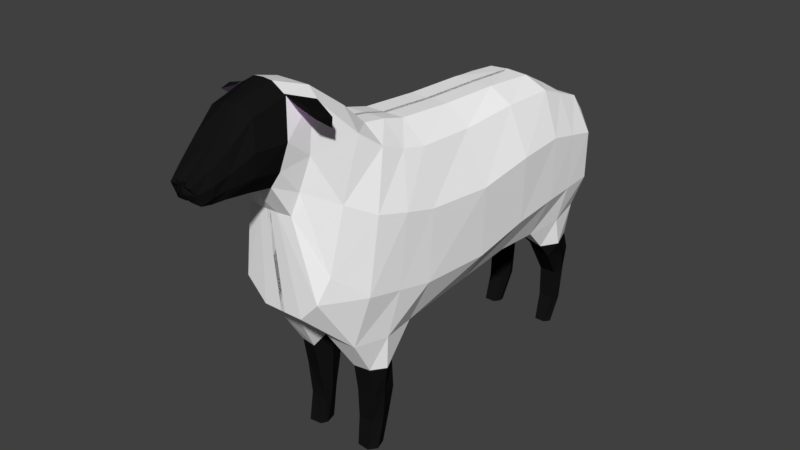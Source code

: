 # Source: sheepWalking.blend  (saved by Blender 2.79.0; exported with 4.5.12 LTS)
import bpy
from mathutils import Matrix  # noqa: F401  (used for matrix-valued properties, if any)

bpy.ops.wm.read_factory_settings(use_empty=True)
scene = bpy.context.scene
scene.name = 'Scene'

# ---- collections
col_collection_1 = bpy.data.collections.new('Collection 1'); scene.collection.children.link(col_collection_1)

# ---- materials (node trees are filled in below, after node groups)
mat_material_001 = bpy.data.materials.new('Material.001')
mat_material_001.alpha_threshold = 0.0
mat_material_001.use_transparent_shadow = False
mat_material_001.diffuse_color = (0.2738, 0.2738, 0.2738, 1.0)
mat_material_001.roughness = 0.5
mat_material_003 = bpy.data.materials.new('Material.003')
mat_material_003.alpha_threshold = 0.0
mat_material_003.use_transparent_shadow = False
mat_material_003.diffuse_color = (0.008076, 0.008076, 0.008076, 1.0)
mat_material_003.roughness = 0.5
mat_material_002 = bpy.data.materials.new('Material.002')
mat_material_002.alpha_threshold = 0.0
mat_material_002.use_transparent_shadow = False
mat_material_002.diffuse_color = (0.4109, 0.4109, 0.4109, 1.0)
mat_material_002.roughness = 0.5
mat_material_004 = bpy.data.materials.new('Material.004')
mat_material_004.alpha_threshold = 0.0
mat_material_004.use_transparent_shadow = False
mat_material_004.diffuse_color = (0.9849, 0.9849, 0.9849, 1.0)
mat_material_004.roughness = 0.5
mat_material_005 = bpy.data.materials.new('Material.005')
mat_material_005.alpha_threshold = 0.0
mat_material_005.use_transparent_shadow = False
mat_material_005.diffuse_color = (0.7036, 0.4005, 0.8, 1.0)
mat_material_005.roughness = 0.5

# ---- material node trees

# ---- world
world_world = bpy.data.worlds.new('World'); scene.world = world_world
world_world.color = (0.05088, 0.05088, 0.05088)
world_world.use_sun_shadow = False
world_world.sun_shadow_jitter_overblur = 0.0
world_world.cycles.sampling_method = 'MANUAL'

# ---- meshes
me_plane = bpy.data.meshes.new('Plane')
me_plane.from_pydata([(0.8501, -0.7109, 1.447), (0.8659, -0.7109, -1.555), (0.8659, 0.5103, 1.519), (0.8659, 0.8767, -1.692), (0.8659, -2.009, 1.503), (0.8659, -1.938, -1.451), (0.8659, -3.165, 1.463), (0.8659, -2.933, -1.52), (0.8349, -4.287, 1.035), (0.9063, -4.369, -1.366), (0.8659, -4.534, 0.6811), (0.8659, -4.652, -0.2806), (0.7881, 1.478, 1.814), (0.8659, 2.333, -1.558), (0.6981, 1.95, 2.157), (0.7914, 3.106, -0.4083), (0.4755, 2.71, 2.931), (0.4567, 3.255, 1.135), (0.465, 3.248, 3.096), (0.4191, 3.602, 1.734), (0.4319, 3.885, 2.939), (0.3886, 4.026, 1.789), (0.3747, 4.333, 2.569), (0.3495, 4.428, 1.824), (0.2046, 4.952, 2.139), (0.2522, 4.81, 1.82), (-0.0384, 0.5103, 1.912), (-0.0384, -0.7109, 1.815), (-0.0384, -0.7109, -1.68), (-0.0384, 0.8767, -1.662), (-0.0384, -2.009, 1.765), (-0.0384, -1.938, -1.587), (-0.0384, -3.165, 1.696), (-0.0384, -2.933, -1.359), (-0.0384, -4.321, 1.035), (-0.0384, -4.369, -1.136), (-0.0384, -4.534, 0.8025), (-0.0384, -4.652, -0.05019), (-0.0384, 2.409, -1.474), (-0.0384, 1.478, 2.121), (-0.0384, 3.106, -0.817), (-0.0384, 1.95, 2.552), (-0.03897, 3.295, 1.135), (-0.03897, 3.602, 1.607), (-0.03897, 4.026, 1.725), (-0.03897, 4.428, 1.749), (-0.08877, 4.834, 2.05), (-0.1071, 4.952, 2.15), (0.4063, 1.478, 2.121), (0.4063, 1.95, 2.553), (0.1137, 4.333, 2.6), (0.03214, 4.952, 2.139), (0.4063, -4.534, 0.6811), (0.4063, -4.321, 1.035), (0.1209, 4.026, 1.725), (0.1209, 3.602, 1.657), (0.4063, -0.7109, 1.815), (0.4063, 0.5103, 1.912), (0.4063, -4.369, -1.136), (0.4063, -4.652, -0.05019), (0.1889, 3.248, 3.268), (0.1137, 3.885, 3.074), (0.4063, -3.165, 1.668), (0.4063, -2.009, 1.765), (0.1863, 3.295, 1.135), (0.4063, 3.106, -0.817), (0.4063, -1.938, -1.599), (0.4063, -2.933, -1.359), (0.3337, 2.634, 3.065), (0.3369, 0.8767, -1.746), (0.4063, -0.7109, -1.696), (0.3118, 2.424, -1.47), (0.1209, 4.428, 1.799), (0.05273, 4.81, 1.82), (0.7897, 1.274, -2.359), (0.8033, 1.888, -2.277), (0.4571, 1.238, -2.129), (0.4843, 1.937, -2.277), (0.8027, 1.254, -2.94), (0.8014, 1.788, -2.842), (0.4573, 1.286, -2.806), (0.4708, 1.836, -2.842), (0.7639, 1.337, -3.481), (0.7398, 1.768, -3.488), (0.4827, 1.382, -3.394), (0.4323, 1.768, -3.488), (0.758, 1.497, -4.06), (0.7181, 1.882, -4.052), (0.4664, 1.497, -4.06), (0.4708, 1.857, -4.052), (0.7987, -4.499, -2.456), (0.8659, -3.658, -2.327), (0.4063, -3.658, -2.146), (0.487, -4.499, -2.456), (0.7586, -4.472, -2.969), (0.8008, -4.049, -2.9), (0.4715, -4.049, -2.9), (0.4864, -4.472, -2.882), (0.7191, -4.417, -3.591), (0.8117, -4.038, -3.521), (0.4932, -4.038, -3.521), (0.4869, -4.417, -3.503), (0.7572, -4.121, -4.083), (0.7742, -3.832, -4.043), (0.5516, -3.832, -4.043), (0.5084, -4.121, -4.083), (0.7998, -4.357, -2.067), (0.446, -4.357, -1.93), (0.4063, -3.28, -1.795), (0.8097, -3.435, -2.019), (1.289, -0.7109, 0.4336), (1.221, 0.6935, 0.5386), (1.287, -1.973, 0.587), (1.237, -3.049, 0.6162), (1.19, -4.345, 0.317), (0.8659, -4.593, 0.2003), (1.092, 1.943, 0.8535), (0.8785, 2.528, 1.183), (0.6279, 2.967, 2.1), (0.6401, 3.425, 2.466), (0.5599, 3.994, 2.46), (0.4311, 4.38, 2.23), (0.2433, 4.881, 2.006), (-0.0384, -4.647, 0.4307), (-0.08873, 4.952, 2.236), (0.4063, -4.647, 0.2003), (0.05924, 4.952, 2.006), (0.2643, 4.625, 1.79), (0.3088, 4.648, 2.333), (-0.02984, 4.625, 2.014), (-0.01934, 4.648, 2.343), (0.1209, 4.625, 2.014), (0.1533, 4.648, 2.353), (0.3698, 4.636, 2.118), (1.263, -0.7109, -0.9348), (1.262, -1.953, -0.7333), (1.242, -2.981, -0.6733), (1.171, -4.359, -0.6631), (0.8659, -4.627, -0.07971), (-0.0384, -4.675, 0.1506), (0.07188, 4.894, 1.897), (1.235, 0.8002, -0.8374), (1.123, 2.215, -0.5453), (0.8716, 2.865, 0.02383), (0.5584, 3.157, 1.538), (0.5499, 3.528, 1.997), (0.5207, 4.013, 2.054), (0.4096, 4.408, 1.99), (0.2423, 4.84, 1.897), (-0.08875, 4.894, 2.128), (0.4063, -4.675, -0.07971), (0.3321, 4.63, 1.924), (0.8504, -3.726, 1.249), (1.013, -3.651, -1.443), (-0.0384, -3.743, 1.365), (-0.0384, -3.651, -1.213), (0.2443, -3.651, -1.213), (0.4063, -3.743, 1.365), (0.9313, -4.079, -2.391), (0.4063, -4.079, -2.304), (0.8659, -4.26, -2.934), (0.4063, -4.26, -2.847), (0.8553, -4.228, -3.556), (0.4277, -4.228, -3.469), (0.8408, -3.976, -4.063), (0.4857, -3.976, -4.063), (0.9951, -3.818, -2.043), (0.3387, -3.818, -1.819), (1.213, -3.697, 0.4666), (1.207, -3.67, -0.6682), (1.013, 1.643, -1.625), (0.827, 0.9941, 1.619), (-0.0384, 1.643, -1.378), (-0.0384, 0.9941, 2.044), (0.4063, 0.9941, 2.044), (0.1457, 1.643, -1.378), (0.9486, 1.587, -2.318), (0.3481, 1.587, -2.0), (0.8659, 1.561, -2.891), (0.3762, 1.561, -2.67), (0.8298, 1.575, -3.485), (0.4024, 1.575, -3.398), (0.8305, 1.727, -4.056), (0.4063, 1.727, -4.056), (1.182, 1.318, 0.696), (1.179, 1.507, -0.6914), (0.6781, 3.249, 2.99), (0.694, 2.712, 2.721), (0.5227, 2.66, 2.894), (0.4221, 3.249, 3.119), (1.003, 3.207, 2.855), (0.9618, 2.82, 2.585), (0.9402, 2.78, 2.746), (0.7992, 3.207, 3.007), (-0.8501, -0.7109, 1.447), (-0.8659, -0.7109, -1.555), (-0.8659, 0.5103, 1.519), (-0.8659, 0.8767, -1.692), (-0.8659, -2.009, 1.503), (-0.8659, -1.938, -1.451), (-0.8659, -3.165, 1.463), (-0.8659, -2.933, -1.52), (-0.8349, -4.287, 1.035), (-0.9063, -4.369, -1.366), (-0.8659, -4.534, 0.6811), (-0.8659, -4.652, -0.2806), (-0.7881, 1.478, 1.814), (-0.8659, 2.333, -1.558), (-0.6981, 1.95, 2.157), (-0.7914, 3.106, -0.4083), (-0.4755, 2.71, 2.931), (-0.4567, 3.255, 1.135), (-0.465, 3.248, 3.096), (-0.4191, 3.602, 1.734), (-0.4319, 3.885, 2.939), (-0.3886, 4.026, 1.789), (-0.3747, 4.333, 2.569), (-0.3495, 4.428, 1.824), (-0.2046, 4.952, 2.139), (-0.2522, 4.81, 1.82), (0.0384, 0.5103, 1.912), (0.0384, -0.7109, 1.815), (0.0384, -0.7109, -1.68), (0.0384, 0.8767, -1.662), (0.0384, -2.009, 1.765), (0.0384, -1.938, -1.587), (0.0384, -3.165, 1.696), (0.0384, -2.933, -1.359), (0.0384, -4.321, 1.035), (0.0384, -4.369, -1.136), (0.0384, -4.534, 0.8025), (0.0384, -4.652, -0.05019), (0.0384, 2.409, -1.474), (0.0384, 1.478, 2.121), (0.0384, 3.106, -0.817), (0.0384, 1.95, 2.552), (0.03897, 3.295, 1.135), (-5.821e-11, 2.634, 3.067), (0.03897, 3.602, 1.607), (0.0, 3.248, 3.284), (0.03897, 4.026, 1.725), (0.0, 3.885, 3.082), (0.03897, 4.428, 1.749), (0.0, 4.333, 2.6), (0.08877, 4.834, 2.05), (0.1071, 4.952, 2.15), (-0.4063, 1.478, 2.121), (-0.4063, 1.95, 2.553), (-0.1137, 4.333, 2.6), (-0.03214, 4.952, 2.139), (-0.4063, -4.534, 0.6811), (-0.4063, -4.321, 1.035), (-0.1209, 4.026, 1.725), (-0.1209, 3.602, 1.657), (-0.4063, -0.7109, 1.815), (-0.4063, 0.5103, 1.912), (-0.4063, -4.369, -1.136), (-0.4063, -4.652, -0.05019), (-0.1889, 3.248, 3.268), (-0.1137, 3.885, 3.074), (-0.4063, -3.165, 1.668), (-0.4063, -2.009, 1.765), (-0.1863, 3.295, 1.135), (-0.4063, 3.106, -0.817), (-0.4063, -1.938, -1.599), (-0.4063, -2.933, -1.359), (-0.3337, 2.634, 3.065), (-0.3369, 0.8767, -1.746), (-0.4063, -0.7109, -1.696), (-0.3118, 2.424, -1.47), (-0.1209, 4.428, 1.799), (-0.05273, 4.81, 1.82), (-0.7897, 1.274, -2.359), (-0.8033, 1.888, -2.277), (-0.4571, 1.238, -2.129), (-0.4843, 1.937, -2.277), (-0.8027, 1.254, -2.94), (-0.8014, 1.788, -2.842), (-0.4573, 1.286, -2.806), (-0.4708, 1.836, -2.842), (-0.7639, 1.337, -3.481), (-0.7398, 1.768, -3.488), (-0.4827, 1.382, -3.394), (-0.4323, 1.768, -3.488), (-0.758, 1.497, -4.06), (-0.7181, 1.882, -4.052), (-0.4664, 1.497, -4.06), (-0.4708, 1.857, -4.052), (-0.7987, -4.499, -2.456), (-0.8659, -3.658, -2.327), (-0.4063, -3.658, -2.146), (-0.487, -4.499, -2.456), (-0.7586, -4.472, -2.969), (-0.8008, -4.049, -2.9), (-0.4715, -4.049, -2.9), (-0.4864, -4.472, -2.882), (-0.7191, -4.417, -3.591), (-0.8117, -4.038, -3.521), (-0.4932, -4.038, -3.521), (-0.4869, -4.417, -3.503), (-0.7572, -4.121, -4.083), (-0.7742, -3.832, -4.043), (-0.5516, -3.832, -4.043), (-0.5084, -4.121, -4.083), (-0.7998, -4.357, -2.067), (-0.446, -4.357, -1.93), (-0.4063, -3.28, -1.795), (-0.8097, -3.435, -2.019), (-1.289, -0.7109, 0.4336), (-1.221, 0.6935, 0.5386), (-1.287, -1.973, 0.587), (-1.237, -3.049, 0.6162), (-1.19, -4.345, 0.317), (-0.8659, -4.593, 0.2003), (-1.092, 1.943, 0.8535), (-0.8785, 2.528, 1.183), (-0.6279, 2.967, 2.1), (-0.6401, 3.425, 2.466), (-0.5599, 3.994, 2.46), (-0.4311, 4.38, 2.23), (-0.2433, 4.881, 2.006), (0.0384, -4.647, 0.4307), (0.08873, 4.952, 2.236), (-0.4063, -4.647, 0.2003), (-0.05924, 4.952, 2.006), (-0.2643, 4.625, 1.79), (-0.3088, 4.648, 2.333), (0.02984, 4.625, 2.014), (0.01934, 4.648, 2.343), (-0.1209, 4.625, 2.014), (-0.1533, 4.648, 2.353), (-0.3698, 4.636, 2.118), (-1.263, -0.7109, -0.9348), (-1.262, -1.953, -0.7333), (-1.242, -2.981, -0.6733), (-1.171, -4.359, -0.6631), (-0.8659, -4.627, -0.07971), (0.0384, -4.675, 0.1506), (-0.07188, 4.894, 1.897), (-1.235, 0.8002, -0.8374), (-1.123, 2.215, -0.5453), (-0.8716, 2.865, 0.02383), (-0.5584, 3.157, 1.538), (-0.5499, 3.528, 1.997), (-0.5207, 4.013, 2.054), (-0.4096, 4.408, 1.99), (-0.2423, 4.84, 1.897), (0.08875, 4.894, 2.128), (-0.4063, -4.675, -0.07971), (-0.3321, 4.63, 1.924), (-0.8504, -3.726, 1.249), (-1.013, -3.651, -1.443), (0.0384, -3.743, 1.365), (0.0384, -3.651, -1.213), (-0.2443, -3.651, -1.213), (-0.4063, -3.743, 1.365), (-0.9313, -4.079, -2.391), (-0.4063, -4.079, -2.304), (-0.8659, -4.26, -2.934), (-0.4063, -4.26, -2.847), (-0.8553, -4.228, -3.556), (-0.4277, -4.228, -3.469), (-0.8408, -3.976, -4.063), (-0.4857, -3.976, -4.063), (-0.9951, -3.818, -2.043), (-0.3387, -3.818, -1.819), (-1.213, -3.697, 0.4666), (-1.207, -3.67, -0.6682), (-1.013, 1.643, -1.625), (-0.827, 0.9941, 1.619), (0.0384, 1.643, -1.378), (0.0384, 0.9941, 2.044), (-0.4063, 0.9941, 2.044), (-0.1457, 1.643, -1.378), (-0.9486, 1.587, -2.318), (-0.3481, 1.587, -2.0), (-0.8659, 1.561, -2.891), (-0.3762, 1.561, -2.67), (-0.8298, 1.575, -3.485), (-0.4024, 1.575, -3.398), (-0.8305, 1.727, -4.056), (-0.4063, 1.727, -4.056), (-1.182, 1.318, 0.696), (-1.179, 1.507, -0.6913), (-0.6781, 3.249, 2.99), (-0.694, 2.712, 2.721), (-0.5227, 2.66, 2.894), (-0.4221, 3.249, 3.119), (-1.003, 3.207, 2.855), (-0.9618, 2.82, 2.585), (-0.9402, 2.78, 2.746), (-0.7992, 3.207, 3.007)], [], [(134, 1, 3, 141), (110, 0, 4, 112), (112, 4, 6, 113), (168, 152, 8, 114), (114, 8, 10, 115), (185, 170, 13, 142), (142, 13, 15, 143), (143, 15, 17, 144), (144, 17, 19, 145), (145, 19, 21, 146), (146, 21, 23, 147), (151, 127, 25, 148), (49, 41, 39, 48), (132, 130, 243, 50), (53, 34, 36, 52), (55, 43, 44, 54), (57, 26, 27, 56), (59, 37, 35, 58), (61, 241, 239, 60), (63, 30, 32, 62), (65, 40, 42, 64), (67, 33, 31, 66), (68, 237, 41, 49), (70, 28, 29, 69), (175, 172, 38, 71), (54, 44, 45, 72), (174, 173, 26, 57), (50, 243, 241, 61), (157, 154, 34, 53), (64, 42, 43, 55), (126, 124, 47, 51), (156, 155, 33, 67), (60, 239, 237, 68), (56, 27, 30, 63), (71, 38, 40, 65), (131, 129, 46, 73), (150, 139, 37, 59), (66, 31, 28, 70), (5, 66, 70, 1), (138, 150, 59, 11), (127, 131, 73, 25), (13, 71, 65, 15), (0, 56, 63, 4), (60, 189, 186, 18), (107, 93, 90, 106), (122, 126, 51, 24), (17, 64, 55, 19), (152, 157, 53, 8), (22, 50, 61, 20), (171, 174, 57, 2), (21, 54, 72, 23), (13, 75, 77, 71), (1, 70, 69, 3), (16, 68, 49, 14), (7, 67, 66, 5), (15, 65, 64, 17), (4, 63, 62, 6), (20, 61, 60, 18), (11, 59, 58, 9), (2, 57, 56, 0), (19, 55, 54, 21), (8, 53, 52, 10), (128, 132, 50, 22), (14, 49, 48, 12), (75, 79, 81, 77), (69, 76, 74, 3), (175, 177, 76, 69), (170, 176, 75, 13), (179, 181, 84, 80), (176, 178, 79, 75), (177, 179, 80, 76), (76, 80, 78, 74), (84, 88, 86, 82), (80, 84, 82, 78), (79, 83, 85, 81), (178, 180, 83, 79), (182, 183, 89, 87), (83, 87, 89, 85), (180, 182, 87, 83), (181, 183, 88, 84), (159, 161, 97, 93), (167, 159, 93, 107), (109, 91, 92, 108), (166, 158, 91, 109), (97, 101, 98, 94), (91, 95, 96, 92), (93, 97, 94, 90), (158, 160, 95, 91), (101, 105, 102, 98), (160, 162, 99, 95), (161, 163, 101, 97), (95, 99, 100, 96), (164, 165, 104, 103), (162, 164, 103, 99), (163, 165, 105, 101), (99, 103, 104, 100), (153, 166, 109, 7), (7, 109, 108, 67), (156, 167, 107, 58), (58, 107, 106, 9), (148, 140, 126, 122), (10, 52, 125, 115), (52, 36, 123, 125), (140, 149, 124, 126), (128, 133, 122, 24), (20, 120, 121, 22), (18, 119, 120, 20), (16, 118, 119, 18), (14, 117, 118, 16), (12, 116, 117, 14), (171, 184, 116, 12), (137, 114, 115, 138), (169, 168, 114, 137), (135, 112, 113, 136), (134, 110, 112, 135), (0, 110, 111, 2), (22, 121, 133, 128), (24, 51, 132, 128), (23, 72, 131, 127), (72, 45, 129, 131), (51, 47, 130, 132), (147, 23, 127, 151), (121, 147, 151, 133), (1, 134, 135, 5), (5, 135, 136, 7), (153, 169, 137, 9), (9, 137, 138, 11), (73, 46, 149, 140), (25, 73, 140, 148), (115, 125, 150, 138), (125, 123, 139, 150), (133, 151, 148, 122), (120, 146, 147, 121), (119, 145, 146, 120), (118, 144, 145, 119), (117, 143, 144, 118), (116, 142, 143, 117), (184, 185, 142, 116), (110, 134, 141, 111), (7, 136, 169, 153), (136, 113, 168, 169), (67, 108, 167, 156), (9, 106, 166, 153), (100, 104, 165, 163), (98, 102, 164, 162), (102, 105, 165, 164), (96, 100, 163, 161), (94, 98, 162, 160), (90, 94, 160, 158), (106, 90, 158, 166), (108, 92, 159, 167), (92, 96, 161, 159), (6, 62, 157, 152), (58, 35, 155, 156), (62, 32, 154, 157), (113, 6, 152, 168), (111, 141, 185, 184), (2, 111, 184, 171), (85, 89, 183, 181), (82, 86, 182, 180), (86, 88, 183, 182), (78, 82, 180, 178), (77, 81, 179, 177), (74, 78, 178, 176), (81, 85, 181, 179), (3, 74, 176, 170), (71, 77, 177, 175), (12, 48, 174, 171), (48, 39, 173, 174), (69, 29, 172, 175), (141, 3, 170, 185), (188, 192, 193, 189), (18, 186, 187, 16), (68, 188, 189, 60), (16, 187, 188, 68), (190, 193, 192, 191), (187, 191, 192, 188), (189, 193, 190, 186), (186, 190, 191, 187), (332, 339, 197, 195), (308, 310, 198, 194), (310, 311, 200, 198), (366, 312, 202, 350), (312, 313, 204, 202), (383, 340, 207, 368), (340, 341, 209, 207), (341, 342, 211, 209), (342, 343, 213, 211), (343, 344, 215, 213), (344, 345, 217, 215), (349, 346, 219, 325), (247, 246, 233, 235), (330, 248, 243, 328), (251, 250, 230, 228), (253, 252, 240, 238), (255, 254, 221, 220), (257, 256, 229, 231), (259, 258, 239, 241), (261, 260, 226, 224), (263, 262, 236, 234), (265, 264, 225, 227), (266, 247, 235, 237), (268, 267, 223, 222), (373, 269, 232, 370), (252, 270, 242, 240), (372, 255, 220, 371), (248, 259, 241, 243), (355, 251, 228, 352), (262, 253, 238, 236), (324, 249, 245, 322), (354, 265, 227, 353), (258, 266, 237, 239), (254, 261, 224, 221), (269, 263, 234, 232), (329, 271, 244, 327), (348, 257, 231, 337), (264, 268, 222, 225), (199, 195, 268, 264), (336, 205, 257, 348), (325, 219, 271, 329), (207, 209, 263, 269), (194, 198, 261, 254), (258, 212, 384, 387), (305, 304, 288, 291), (320, 218, 249, 324), (211, 213, 253, 262), (350, 202, 251, 355), (216, 214, 259, 248), (369, 196, 255, 372), (215, 217, 270, 252), (207, 269, 275, 273), (195, 197, 267, 268), (210, 208, 247, 266), (201, 199, 264, 265), (209, 211, 262, 263), (198, 200, 260, 261), (214, 212, 258, 259), (205, 203, 256, 257), (196, 194, 254, 255), (213, 215, 252, 253), (202, 204, 250, 251), (326, 216, 248, 330), (208, 206, 246, 247), (273, 275, 279, 277), (267, 197, 272, 274), (373, 267, 274, 375), (368, 207, 273, 374), (377, 278, 282, 379), (374, 273, 277, 376), (375, 274, 278, 377), (274, 272, 276, 278), (282, 280, 284, 286), (278, 276, 280, 282), (277, 279, 283, 281), (376, 277, 281, 378), (380, 285, 287, 381), (281, 283, 287, 285), (378, 281, 285, 380), (379, 282, 286, 381), (357, 291, 295, 359), (365, 305, 291, 357), (307, 306, 290, 289), (364, 307, 289, 356), (295, 292, 296, 299), (289, 290, 294, 293), (291, 288, 292, 295), (356, 289, 293, 358), (299, 296, 300, 303), (358, 293, 297, 360), (359, 295, 299, 361), (293, 294, 298, 297), (362, 301, 302, 363), (360, 297, 301, 362), (361, 299, 303, 363), (297, 298, 302, 301), (351, 201, 307, 364), (201, 265, 306, 307), (354, 256, 305, 365), (256, 203, 304, 305), (346, 320, 324, 338), (204, 313, 323, 250), (250, 323, 321, 230), (338, 324, 322, 347), (326, 218, 320, 331), (214, 216, 319, 318), (212, 214, 318, 317), (210, 212, 317, 316), (208, 210, 316, 315), (206, 208, 315, 314), (369, 206, 314, 382), (335, 336, 313, 312), (367, 335, 312, 366), (333, 334, 311, 310), (332, 333, 310, 308), (194, 196, 309, 308), (216, 326, 331, 319), (218, 326, 330, 249), (217, 325, 329, 270), (270, 329, 327, 242), (249, 330, 328, 245), (345, 349, 325, 217), (319, 331, 349, 345), (195, 199, 333, 332), (199, 201, 334, 333), (351, 203, 335, 367), (203, 205, 336, 335), (271, 338, 347, 244), (219, 346, 338, 271), (313, 336, 348, 323), (323, 348, 337, 321), (331, 320, 346, 349), (318, 319, 345, 344), (317, 318, 344, 343), (316, 317, 343, 342), (315, 316, 342, 341), (314, 315, 341, 340), (382, 314, 340, 383), (308, 309, 339, 332), (201, 351, 367, 334), (334, 367, 366, 311), (265, 354, 365, 306), (203, 351, 364, 304), (298, 361, 363, 302), (296, 360, 362, 300), (300, 362, 363, 303), (294, 359, 361, 298), (292, 358, 360, 296), (288, 356, 358, 292), (304, 364, 356, 288), (306, 365, 357, 290), (290, 357, 359, 294), (200, 350, 355, 260), (256, 354, 353, 229), (260, 355, 352, 226), (311, 366, 350, 200), (309, 382, 383, 339), (196, 369, 382, 309), (283, 379, 381, 287), (280, 378, 380, 284), (284, 380, 381, 286), (276, 376, 378, 280), (275, 375, 377, 279), (272, 374, 376, 276), (279, 377, 379, 283), (197, 368, 374, 272), (269, 373, 375, 275), (206, 369, 372, 246), (246, 372, 371, 233), (267, 373, 370, 223), (339, 383, 368, 197), (386, 387, 391, 390), (212, 210, 385, 384), (266, 258, 387, 386), (210, 266, 386, 385), (388, 389, 390, 391), (385, 386, 390, 389), (387, 384, 388, 391), (384, 385, 389, 388)])
me_plane.polygons.foreach_set('material_index', [3, 3, 3, 3, 3, 3, 3, 3, 3, 1, 1, 1, 3, 1, 3, 1, 3, 3, 1, 3, 3, 3, 3, 3, 3, 1, 3, 1, 3, 3, 1, 3, 3, 3, 3, 1, 3, 3, 3, 3, 1, 3, 3, 3, 1, 1, 3, 3, 1, 3, 1, 3, 3, 3, 3, 3, 3, 1, 3, 3, 1, 3, 1, 3, 1, 3, 3, 3, 1, 1, 1, 1, 1, 1, 1, 1, 1, 1, 1, 1, 1, 1, 1, 1, 1, 1, 1, 1, 1, 1, 1, 1, 1, 1, 1, 1, 3, 3, 3, 3, 1, 3, 3, 1, 1, 1, 1, 3, 3, 3, 3, 3, 3, 3, 3, 3, 1, 1, 1, 1, 1, 1, 1, 3, 3, 3, 3, 1, 1, 3, 3, 1, 1, 1, 3, 3, 3, 3, 3, 3, 3, 3, 3, 1, 1, 1, 1, 1, 1, 1, 1, 1, 3, 3, 3, 3, 3, 3, 1, 1, 1, 1, 1, 1, 1, 3, 3, 3, 3, 3, 3, 1, 4, 3, 3, 1, 3, 1, 4, 3, 3, 3, 3, 3, 3, 3, 3, 3, 1, 1, 1, 3, 1, 3, 1, 3, 3, 1, 3, 3, 3, 3, 3, 3, 1, 3, 1, 3, 3, 1, 3, 3, 3, 3, 1, 3, 3, 3, 3, 1, 3, 3, 3, 1, 1, 3, 3, 1, 3, 1, 3, 3, 3, 3, 3, 3, 1, 3, 3, 1, 3, 1, 3, 1, 3, 3, 3, 1, 1, 1, 1, 1, 1, 1, 1, 1, 1, 1, 1, 1, 1, 1, 1, 1, 1, 1, 1, 1, 1, 1, 1, 1, 1, 1, 1, 3, 3, 3, 3, 1, 3, 3, 1, 1, 1, 1, 3, 3, 3, 3, 3, 3, 3, 3, 3, 1, 1, 1, 1, 1, 1, 1, 3, 3, 3, 3, 1, 1, 3, 3, 1, 1, 1, 3, 3, 3, 3, 3, 3, 3, 3, 3, 1, 1, 1, 1, 1, 1, 1, 1, 1, 3, 3, 3, 3, 3, 3, 1, 1, 1, 1, 1, 1, 1, 3, 3, 3, 3, 3, 3, 1, 4, 3, 3, 1, 3, 1, 4])
me_plane.materials.append(mat_material_001)
me_plane.materials.append(mat_material_003)
me_plane.materials.append(mat_material_002)
me_plane.materials.append(mat_material_004)
me_plane.materials.append(mat_material_005)
me_plane.use_remesh_preserve_volume = False
me_plane.use_remesh_preserve_attributes = False
me_plane.use_mirror_vertex_groups = False
me_plane.update()
arm_armature = bpy.data.armatures.new('Armature')  # bones are not reproduced

# ---- objects
ob_armature = bpy.data.objects.new('Armature', arm_armature)
ob_plane = bpy.data.objects.new('Plane', me_plane)

# ---- transforms, parenting, visibility, modifiers, constraints
ob_armature.location = (0.0005193, 2.627, 3.167)
ob_armature.show_in_front = True
ob_armature.lineart.crease_threshold = 0.0
ob_plane.parent = ob_armature
ob_plane.matrix_parent_inverse = Matrix(((1.0, 1.455e-11, 1.455e-11, -0.0005193), (0.0, 1.0, 0.0, -2.627), (0.0, 0.0, 1.0, -3.167), (0.0, 0.0, 0.0, 1.0)))
ob_plane.location = (0.0, 0.0, 4.08)
ob_plane.rotation_euler = (0.0, 0.0, 3.142)
ob_plane.lineart.crease_threshold = 0.0
_vg = ob_plane.vertex_groups.new(name='spine')
for _i, _w in zip([0, 1, 2, 3, 4, 5, 6, 7, 8, 10, 12, 14, 26, 27, 28, 29, 30, 31, 32, 33, 34, 36, 39, 41, 48, 49, 52, 53, 56, 57, 62, 63, 66, 67, 69, 70, 110, 111, 112, 113, 123, 134, 135, 136, 139, 141, 152, 154, 157, 168, 169, 171, 173, 174, 184, 185, 194, 195, 196, 197, 198, 199, 200, 201, 202, 204, 206, 208, 220, 221, 222, 223, 224, 225, 226, 227, 228, 230, 233, 235, 246, 247, 250, 251, 254, 255, 260, 261, 264, 265, 267, 268, 308, 309, 310, 311, 321, 332, 333, 334, 337, 339, 350, 352, 355, 366, 367, 369, 371, 372, 382, 383], [0.9259, 0.69, 0.7596, 0.0113, 0.9236, 0.6274, 0.7856, 0.06051, 0.1317, 0.0164, 0.2628, 0.1062, 0.7387, 0.9143, 0.6424, 0.07525, 0.9206, 0.573, 0.7822, 0.09572, 0.2073, 0.1277, 0.2954, 0.1101, 0.267, 0.09017, 0.05118, 0.1637, 0.9213, 0.7502, 0.8062, 0.9265, 0.5979, 0.03622, 0.02794, 0.6645, 0.9044, 0.6656, 0.8894, 0.6677, 0.05844, 0.7533, 0.7135, 0.1893, 0.00387, 0.2002, 0.578, 0.6223, 0.6344, 0.1443, 0.01402, 0.5508, 0.5528, 0.5544, 0.1203, 0.05526, 0.9259, 0.6906, 0.7592, 0.01319, 0.9236, 0.6285, 0.7857, 0.06367, 0.1317, 0.01631, 0.2623, 0.106, 0.7385, 0.9143, 0.6432, 0.07776, 0.9206, 0.5739, 0.7822, 0.09645, 0.2073, 0.1277, 0.2952, 0.11, 0.2668, 0.09006, 0.05117, 0.1637, 0.9212, 0.7499, 0.8062, 0.9266, 0.5989, 0.04168, 0.0336, 0.6653, 0.9044, 0.6646, 0.8895, 0.668, 0.05844, 0.7539, 0.7144, 0.1923, 0.003856, 0.202, 0.578, 0.6223, 0.6345, 0.1443, 0.01512, 0.55, 0.5525, 0.554, 0.1159, 0.05293]): _vg.add([_i], _w, 'REPLACE')
_vg = ob_plane.vertex_groups.new(name='Bone.001')
_vg = ob_plane.vertex_groups.new(name='neck')
for _i, _w in zip([2, 12, 14, 15, 16, 17, 18, 19, 20, 21, 23, 26, 27, 39, 40, 41, 42, 43, 44, 45, 48, 49, 54, 55, 56, 57, 60, 61, 64, 65, 68, 72, 116, 117, 118, 119, 120, 143, 144, 145, 146, 147, 171, 173, 174, 184, 186, 187, 188, 189, 190, 191, 192, 193, 194, 196, 206, 208, 209, 210, 211, 212, 213, 214, 215, 217, 220, 221, 233, 234, 235, 236, 237, 238, 239, 240, 241, 242, 246, 247, 252, 253, 254, 255, 258, 259, 262, 263, 266, 270, 314, 315, 316, 317, 318, 341, 342, 343, 344, 345, 369, 371, 372, 382, 384, 385, 386, 387, 388, 389, 390, 391], [0.1029, 0.5116, 0.7472, 0.0, 0.5234, 0.8078, 0.4509, 0.5722, 0.1007, 0.1584, 0.02688, 0.0, 0.03029, 0.5025, 0.01903, 0.7059, 0.8443, 0.6147, 0.189, 0.06538, 0.4324, 0.7263, 0.1774, 0.6208, 0.01754, 0.0, 0.4559, 0.09618, 0.843, 0.0, 0.5192, 0.04292, 0.09772, 0.7293, 0.8281, 0.2257, 0.05401, 0.1758, 0.8717, 0.348, 0.09827, 0.007967, 0.2269, 0.3212, 0.1154, 0.004111, 0.4617, 0.5015, 0.5136, 0.4627, 0.4691, 0.4906, 0.4904, 0.4693, 0.0, 0.0, 0.2609, 0.747, 0.0, 0.5234, 0.8082, 0.4509, 0.5722, 0.1007, 0.1584, 0.02688, 0.0, 0.03021, 0.4598, 0.0, 0.7058, 0.8445, 0.5256, 0.6148, 0.458, 0.1891, 0.09588, 0.06538, 0.3437, 0.7262, 0.1774, 0.6208, 0.01745, 0.0, 0.4559, 0.09618, 0.8433, 0.0, 0.5192, 0.04292, 0.09467, 0.5454, 0.828, 0.2257, 0.05401, 0.05603, 0.8716, 0.348, 0.09827, 0.007968, 0.2199, 0.2694, 0.3118, 0.001298, 0.4617, 0.5014, 0.5136, 0.4627, 0.4691, 0.4906, 0.4904, 0.4693]): _vg.add([_i], _w, 'REPLACE')
_vg = ob_plane.vertex_groups.new(name='head')
for _i, _w in zip([12, 14, 16, 17, 18, 19, 20, 21, 22, 23, 24, 25, 39, 41, 42, 43, 44, 45, 46, 47, 48, 49, 50, 51, 54, 55, 60, 61, 64, 68, 72, 73, 118, 119, 120, 121, 122, 124, 126, 127, 128, 129, 130, 131, 132, 133, 140, 144, 145, 146, 147, 148, 149, 151, 173, 174, 186, 187, 188, 189, 190, 191, 192, 193, 206, 208, 210, 211, 212, 213, 214, 215, 216, 217, 218, 219, 233, 235, 236, 237, 238, 239, 240, 241, 242, 243, 244, 245, 246, 247, 248, 249, 252, 253, 258, 259, 262, 266, 270, 271, 316, 317, 318, 319, 320, 322, 324, 325, 326, 327, 328, 329, 330, 331, 338, 342, 343, 344, 345, 346, 347, 349, 371, 372, 384, 385, 386, 387, 388, 389, 390, 391], [0.01309, 0.06527, 0.4629, 0.05338, 0.5453, 0.4082, 0.8982, 0.8355, 0.9761, 0.96, 0.9932, 0.9875, 0.06505, 0.1074, 0.05896, 0.3494, 0.8017, 0.9315, 0.9902, 0.9922, 0.05385, 0.0272, 0.9863, 0.9925, 0.8144, 0.3504, 0.542, 0.9031, 0.05567, 0.4662, 0.9514, 0.9878, 0.1475, 0.7688, 0.9445, 0.9836, 0.9918, 0.9919, 0.9909, 0.9793, 0.9931, 0.986, 0.9968, 0.9845, 0.9957, 0.9913, 0.9895, 0.09215, 0.6405, 0.8983, 0.9699, 0.9894, 0.9912, 0.9842, 0.01879, 0.006421, 0.5328, 0.4874, 0.4738, 0.5336, 0.5232, 0.4994, 0.4997, 0.5242, 0.01305, 0.06883, 0.4629, 0.0534, 0.5453, 0.4082, 0.8982, 0.8355, 0.9761, 0.96, 0.9932, 0.9875, 0.06504, 0.09955, 0.05896, 0.4539, 0.3494, 0.5399, 0.8017, 0.9034, 0.9315, 0.988, 0.9902, 0.9922, 0.05384, 0.04837, 0.9863, 0.9925, 0.8144, 0.3504, 0.542, 0.9031, 0.05568, 0.4662, 0.9514, 0.9878, 0.1475, 0.7688, 0.9445, 0.9836, 0.9918, 0.9919, 0.9909, 0.9793, 0.9931, 0.986, 0.9968, 0.9845, 0.9957, 0.9913, 0.9895, 0.09215, 0.6405, 0.8983, 0.9699, 0.9894, 0.9912, 0.9842, 0.01877, 0.006402, 0.5328, 0.4874, 0.4738, 0.5336, 0.5232, 0.4994, 0.4997, 0.5242]): _vg.add([_i], _w, 'REPLACE')
_vg = ob_plane.vertex_groups.new(name='right back')
for _i, _w in zip([6, 8, 10, 11, 30, 32, 34, 35, 36, 37, 52, 53, 58, 59, 62, 63, 113, 114, 115, 123, 125, 137, 138, 139, 150, 152, 154, 157, 168, 169, 226, 228, 229, 230, 231, 250, 251, 257, 321, 323, 337, 348, 352, 355], [0.09987, 0.4667, 0.4841, 0.06494, 0.009523, 0.1123, 0.4089, 0.04305, 0.5233, 0.2974, 0.7394, 0.5939, 0.003114, 0.6356, 0.09854, 0.002792, 0.1143, 0.4417, 0.1693, 0.5368, 0.7654, 0.01722, 0.09224, 0.4384, 0.6316, 0.2176, 0.2058, 0.2124, 0.3869, 0.006094, 0.015, 0.2716, 0.06561, 0.2166, 0.5293, 0.06321, 0.08438, 0.1122, 0.2553, 0.06295, 0.376, 0.1126, 0.08347, 0.03859]): _vg.add([_i], _w, 'REPLACE')
_vg = ob_plane.vertex_groups.new(name='right back.001')
for _i, _w in zip([6, 8, 10, 11, 32, 34, 36, 37, 52, 53, 58, 59, 62, 113, 114, 115, 123, 125, 137, 138, 139, 150, 152, 154, 157, 168, 169], [0.06946, 0.3671, 0.4556, 0.5058, 0.0521, 0.09664, 0.1073, 0.06095, 0.1321, 0.1465, 0.009175, 0.1345, 0.05229, 0.1086, 0.5, 0.7687, 0.1014, 0.1275, 0.1178, 0.6499, 0.08345, 0.1434, 0.1592, 0.07325, 0.09219, 0.3881, 0.02643]): _vg.add([_i], _w, 'REPLACE')
_vg = ob_plane.vertex_groups.new(name='right back.002')
for _i, _w in zip([1, 5, 6, 7, 9, 11, 28, 29, 31, 33, 35, 37, 58, 59, 66, 67, 70, 106, 107, 108, 109, 112, 113, 114, 115, 123, 125, 134, 135, 136, 137, 138, 139, 150, 153, 155, 156, 166, 167, 168, 169, 222, 225, 227, 229, 231, 256, 264, 265, 337, 353, 354], [0.05906, 0.0, 0.003169, 0.337, 0.4951, 0.4, 0.0, 0.0, 0.07566, 0.3601, 0.232, 0.07106, 0.5411, 0.0, 0.0, 0.1833, 0.0, 0.06516, 0.09142, 0.1146, 0.01904, 0.03412, 0.0, 0.0, 0.0, 0.02194, 0.0, 0.05232, 0.0, 0.5222, 0.7895, 0.07767, 0.05439, 0.04934, 0.1373, 0.6071, 0.7596, 0.0, 0.08141, 0.06557, 0.8162, 0.0, 0.0, 0.11, 0.0, 0.0, 0.02783, 0.0, 0.004686, 0.0, 0.1921, 0.05348]): _vg.add([_i], _w, 'REPLACE')
_vg = ob_plane.vertex_groups.new(name='right back.003')
for _i, _w in zip([5, 7, 9, 28, 31, 33, 35, 58, 66, 67, 70, 90, 91, 92, 93, 94, 95, 96, 97, 100, 101, 106, 107, 108, 109, 135, 136, 137, 153, 155, 156, 158, 159, 160, 161, 163, 166, 167, 169, 227], [0.07099, 0.0, 0.1866, 0.008267, 0.1044, 0.2218, 0.08827, 0.1188, 0.0995, 0.2624, 0.001538, 0.8734, 0.9861, 0.9742, 0.9073, 0.1081, 0.8586, 0.932, 0.521, 0.00883, 0.001401, 0.9165, 0.8827, 0.8693, 0.9538, 0.006287, 0.046, 0.04696, 0.8504, 0.1451, 0.1625, 0.9696, 0.9839, 0.1524, 0.881, 0.03318, 0.9741, 0.9124, 0.08331, 0.0]): _vg.add([_i], _w, 'REPLACE')
_vg = ob_plane.vertex_groups.new(name='right back.004')
for _i, _w in zip([90, 93, 94, 95, 96, 97, 98, 99, 100, 101, 105, 160, 161, 162, 163], [0.1148, 0.08314, 0.8666, 0.1168, 0.04677, 0.4782, 0.4956, 0.03371, 0.1603, 0.8265, 0.02369, 0.8227, 0.1127, 0.08839, 0.7777]): _vg.add([_i], _w, 'REPLACE')
_vg = ob_plane.vertex_groups.new(name='right back.005')
for _i, _w in zip([94, 98, 99, 100, 101, 102, 103, 104, 105, 162, 163, 164, 165], [3.353e-05, 0.505, 0.9347, 0.8103, 0.1478, 0.979, 0.9989, 0.9943, 0.9615, 0.9055, 0.1807, 1.002, 0.9939]): _vg.add([_i], _w, 'REPLACE')
_vg = ob_plane.vertex_groups.new(name='left back')
for _i, _w in zip([32, 34, 35, 36, 37, 52, 53, 59, 123, 125, 139, 150, 154, 157, 200, 202, 204, 205, 224, 226, 228, 229, 230, 231, 250, 251, 256, 257, 260, 261, 311, 312, 313, 321, 323, 335, 336, 337, 348, 350, 352, 355, 366, 367], [0.01501, 0.2716, 0.06569, 0.2166, 0.5294, 0.06323, 0.08439, 0.1123, 0.2553, 0.06301, 0.376, 0.1127, 0.08347, 0.0386, 0.09988, 0.4666, 0.4839, 0.06032, 0.009525, 0.1123, 0.4088, 0.04239, 0.5231, 0.297, 0.7392, 0.5938, 0.001972, 0.6346, 0.09853, 0.002796, 0.1144, 0.4416, 0.1668, 0.5365, 0.7649, 0.01531, 0.08792, 0.438, 0.6306, 0.2176, 0.2058, 0.2124, 0.387, 0.00628]): _vg.add([_i], _w, 'REPLACE')
_vg = ob_plane.vertex_groups.new(name='left back.001')
for _i, _w in zip([200, 202, 204, 205, 226, 228, 230, 231, 250, 251, 256, 257, 260, 311, 312, 313, 321, 323, 335, 336, 337, 348, 350, 352, 355, 366, 367], [0.0695, 0.3673, 0.4561, 0.5083, 0.05214, 0.09677, 0.1075, 0.06129, 0.1323, 0.1466, 0.00863, 0.1354, 0.05233, 0.1087, 0.5004, 0.7724, 0.1018, 0.1282, 0.1182, 0.6569, 0.08383, 0.1444, 0.1592, 0.07332, 0.09226, 0.3883, 0.0271]): _vg.add([_i], _w, 'REPLACE')
_vg = ob_plane.vertex_groups.new(name='left back.002')
for _i, _w in zip([7, 9, 11, 31, 33, 35, 37, 58, 59, 66, 67, 115, 125, 137, 138, 139, 150, 155, 156, 167, 195, 199, 200, 201, 203, 205, 222, 225, 227, 229, 231, 256, 257, 264, 265, 268, 304, 305, 306, 307, 310, 311, 312, 313, 321, 323, 332, 333, 334, 335, 336, 337, 348, 351, 353, 354, 365, 366, 367], [0.0, 0.0, 0.0, 0.0, 0.1383, 0.0, 0.0, 0.0, 0.0, 0.0, 0.0, 0.0, 0.0, 0.0, 0.0, 0.0, 0.0, 0.1897, 0.05289, 0.0, 0.05837, 0.01853, 0.002765, 0.3656, 0.4632, 0.2473, 0.06355, 0.0, 0.3694, 0.1523, 0.0, 0.528, 0.0, 0.0, 0.4227, 0.06039, 0.06347, 0.08963, 0.1173, 0.03513, 0.03893, 0.0, 0.0, 0.0, 0.02208, 0.0, 0.05178, 0.0, 0.7009, 0.7905, 0.05577, 0.0, 0.0, 0.1308, 0.6056, 0.7596, 0.08007, 0.05547, 0.814]): _vg.add([_i], _w, 'REPLACE')
_vg = ob_plane.vertex_groups.new(name='left back.003')
for _i, _w in zip([31, 33, 35, 58, 67, 108, 199, 201, 203, 222, 225, 227, 229, 256, 264, 265, 268, 288, 289, 290, 291, 292, 293, 294, 295, 297, 298, 304, 305, 306, 307, 333, 334, 335, 351, 353, 354, 356, 357, 358, 359, 361, 364, 365, 367], [0.0, 0.1137, 0.0, 0.0, 0.0, 0.0, 0.07202, 0.08324, 0.1088, 0.008243, 0.07637, 0.2563, 0.06919, 0.07573, 0.01718, 0.05623, 0.001641, 0.9168, 0.9894, 0.9736, 0.9181, 0.1594, 0.9548, 0.9418, 0.5249, 0.03428, 0.02876, 0.9255, 0.8872, 0.8648, 0.9522, 0.007599, 0.04998, 0.04652, 0.8573, 0.1436, 0.1615, 0.9864, 0.9862, 0.8683, 0.8836, 0.0438, 0.9762, 0.9138, 0.08458]): _vg.add([_i], _w, 'REPLACE')
_vg = ob_plane.vertex_groups.new(name='left back.004')
for _i, _w in zip([288, 291, 292, 294, 295, 296, 297, 298, 299, 358, 359, 361], [0.07149, 0.07218, 0.8103, 0.02242, 0.4701, 0.05472, 0.003353, 0.1626, 0.4743, 0.1047, 0.1094, 0.6693]): _vg.add([_i], _w, 'REPLACE')
_vg = ob_plane.vertex_groups.new(name='left back.005')
for _i, _w in zip([292, 293, 296, 297, 298, 299, 300, 301, 302, 303, 358, 360, 361, 362, 363], [0.01028, 0.0008417, 0.9452, 0.9312, 0.7979, 0.5129, 1.001, 0.9953, 0.9924, 0.9759, 0.0033, 0.9615, 0.2838, 0.9984, 0.995]): _vg.add([_i], _w, 'REPLACE')
_vg = ob_plane.vertex_groups.new(name='left front')
for _i, _w in zip([196, 206, 208, 220, 233, 246, 255, 309, 314, 315, 341, 369, 371, 372, 382, 383], [0.05012, 0.08813, 0.01642, 0.006147, 0.009188, 0.03044, 0.01728, 0.1046, 0.4147, 0.08302, 0.02585, 0.09246, 0.01598, 0.03819, 0.4027, 0.003566]): _vg.add([_i], _w, 'REPLACE')
_vg = ob_plane.vertex_groups.new(name='left front.001')
for _i, _w in zip([13, 17, 38, 40, 42, 64, 65, 71, 197, 207, 208, 209, 211, 232, 234, 236, 246, 247, 262, 263, 269, 308, 309, 314, 315, 339, 340, 341, 342, 368, 382, 383], [0.0, 0.0, 0.0, 0.0, 0.0, 0.0, 0.0, 0.0, 0.8406, 0.8015, 0.2, 0.6631, 0.0, 0.0, 0.0, 0.0, 0.0, 0.0, 0.0, 0.5779, 0.6648, 0.0, 0.0, 0.4, 0.5734, 0.584, 0.8214, 0.7019, 0.0, 1.0, 0.6, 0.8738]): _vg.add([_i], _w, 'REPLACE')
_vg = ob_plane.vertex_groups.new(name='left front.002')
for _i, _w in zip([28, 38, 40, 70, 71, 172, 175, 197, 207, 209, 222, 232, 234, 263, 267, 269, 272, 273, 274, 275, 276, 339, 340, 341, 368, 370, 373, 374, 375, 381, 383], [0.0, 0.0, 0.0, 0.0, 0.0, 0.0, 0.0, 0.8357, 0.8591, 0.0, 0.0, 0.0, 0.0, 0.112, 1.0, 0.658, 1.0, 0.1003, 1.0, 0.08312, 0.0, 0.6, 0.05902, 0.07035, 1.0, 0.4714, 0.6373, 1.0, 0.08544, 0.0, 0.8]): _vg.add([_i], _w, 'REPLACE')
_vg = ob_plane.vertex_groups.new(name='left front.003')
for _i, _w in zip([1, 28, 29, 70, 195, 197, 207, 222, 223, 225, 232, 264, 267, 268, 269, 272, 273, 274, 275, 276, 277, 278, 279, 281, 282, 283, 309, 332, 339, 368, 370, 373, 374, 375, 376, 377, 379, 383], [0.0, 0.0, 0.0, 0.0, 0.0, 0.0, 0.03269, 0.0, 0.1139, 0.01502, 0.08535, 0.007544, 0.5174, 0.0, 0.06373, 0.9534, 0.8897, 0.9613, 0.9059, 0.3108, 0.9471, 0.8518, 0.9151, 0.01604, 0.03474, 0.02116, 0.0, 0.0, 0.0, 0.06596, 0.2937, 0.2918, 0.9379, 0.9138, 0.9135, 0.9589, 0.04856, 0.00407]): _vg.add([_i], _w, 'REPLACE')
_vg = ob_plane.vertex_groups.new(name='left front.004')
for _i, _w in zip([272, 276, 278, 279, 280, 281, 282, 283, 284, 286, 376, 377, 378, 379], [0.003528, 0.6516, 0.1442, 0.04287, 0.4913, 0.02251, 0.8512, 0.2105, 0.0007944, 0.04062, 0.05686, 0.006876, 0.05696, 0.7776]): _vg.add([_i], _w, 'REPLACE')
_vg = ob_plane.vertex_groups.new(name='left front.005')
for _i, _w in zip([276, 277, 279, 280, 281, 282, 283, 284, 285, 286, 287, 376, 378, 379, 380, 381], [0.02556, 0.01196, 0.01579, 0.5045, 0.9306, 0.1063, 0.7537, 0.9741, 0.9947, 0.952, 0.9836, 0.005998, 0.9234, 0.1729, 1.001, 0.9818]): _vg.add([_i], _w, 'REPLACE')
_vg = ob_plane.vertex_groups.new(name='right front')
for _i, _w in zip([2, 12, 14, 26, 39, 48, 57, 111, 116, 117, 143, 171, 173, 174, 184, 185], [0.0493, 0.0874, 0.01586, 0.005635, 0.008673, 0.02975, 0.01666, 0.1036, 0.4115, 0.08234, 0.02419, 0.09159, 0.01539, 0.0374, 0.3988, 0.005833]): _vg.add([_i], _w, 'REPLACE')
_vg = ob_plane.vertex_groups.new(name='right front.001')
for _i, _w in zip([13, 14, 38, 43, 71, 116, 117, 142, 143, 170, 184, 185, 232], [0.05887, 0.03413, 0.08844, 0.001826, 0.04904, 0.05609, 0.0, 0.8946, 0.4821, 0.01712, 0.102, 0.698, 0.0001764]): _vg.add([_i], _w, 'REPLACE')
_vg = ob_plane.vertex_groups.new(name='right front.002')
for _i, _w in zip([3, 13, 38, 69, 71, 75, 76, 77, 141, 142, 170, 172, 175, 176, 177, 185, 207, 223, 232, 269], [0.09165, 0.8, 0.4104, 0.0, 0.6582, 0.09862, 0.02726, 0.07875, 0.07396, 0.6, 1.0, 0.6944, 0.7084, 0.05831, 0.07617, 0.8, 0.0, 0.0, 0.0, 0.0]): _vg.add([_i], _w, 'REPLACE')
_vg = ob_plane.vertex_groups.new(name='right front.003')
for _i, _w in zip([13, 38, 71, 74, 75, 76, 77, 78, 79, 80, 81, 83, 84, 85, 142, 172, 175, 176, 177, 178, 179, 180, 181], [1.0, 0.08007, 0.06035, 1.0, 0.8907, 0.9646, 0.9117, 0.346, 0.9435, 0.8622, 0.9261, 0.01215, 0.02401, 0.005009, 1.0, 0.2725, 0.2684, 1.0, 0.9238, 0.8917, 0.9698, 0.0001621, 0.02546]): _vg.add([_i], _w, 'REPLACE')
_vg = ob_plane.vertex_groups.new(name='right front.004')
for _i, _w in zip([74, 78, 80, 81, 82, 83, 84, 85, 86, 88, 178, 180, 181], [0.01188, 0.6101, 0.1346, 0.03238, 0.4913, 0.01925, 0.8725, 0.1874, 0.0176, 0.04812, 0.06964, 0.07415, 0.8214]): _vg.add([_i], _w, 'REPLACE')
_vg = ob_plane.vertex_groups.new(name='right front.005')
for _i, _w in zip([78, 79, 81, 82, 83, 84, 85, 86, 87, 88, 89, 178, 180, 181, 182, 183], [0.03696, 0.01484, 0.006706, 0.5021, 0.9341, 0.09045, 0.785, 0.9653, 0.9951, 0.9486, 0.9871, 0.02266, 0.9007, 0.1407, 0.9979, 0.9854]): _vg.add([_i], _w, 'REPLACE')
_m = ob_plane.modifiers.new('Armature', 'ARMATURE')
_m.object = ob_armature

# ---- collection membership
col_collection_1.objects.link(ob_armature)
col_collection_1.objects.link(ob_plane)

# ---- scene / render settings (as saved in the file)
scene.frame_start = 1; scene.frame_end = 37; scene.frame_set(40)
scene.render.engine = 'BLENDER_EEVEE_NEXT'
scene.render.resolution_percentage = 50
scene.render.dither_intensity = 0.0
scene.cycles.use_denoising = False
scene.cycles.samples = 128
scene.cycles.sampling_pattern = 'TABULATED_SOBOL'
scene.cycles.use_adaptive_sampling = False
scene.cycles.use_light_tree = False
scene.cycles.blur_glossy = 0.0
scene.cycles.sample_clamp_indirect = 0.0
scene.view_settings.view_transform = 'Standard'
bpy.context.view_layer.update()

# ---- added for rendering (the .blend has no active camera and no usable light): camera, sun
cam_auto = bpy.data.cameras.new('AutoCamera')
cam_auto.lens = 50.0
cam_auto.sensor_width = 36.0
cam_auto.clip_end = 1000.0
ob_auto_camera = bpy.data.objects.new('AutoCamera', cam_auto)
scene.collection.objects.link(ob_auto_camera)
ob_auto_camera.location = (11.4747, -13.8719, 12.8576)
ob_auto_camera.rotation_euler = (1.09748, -7.21219e-08, 0.694738)
scene.camera = ob_auto_camera
light_auto_sun = bpy.data.lights.new('AutoSun', 'SUN')
light_auto_sun.energy = 3.0
light_auto_sun.angle = 0.0523599
ob_auto_sun = bpy.data.objects.new('AutoSun', light_auto_sun)
scene.collection.objects.link(ob_auto_sun)
ob_auto_sun.rotation_euler = (0.872665, 0.174533, 0.523599)
bpy.context.view_layer.update()
